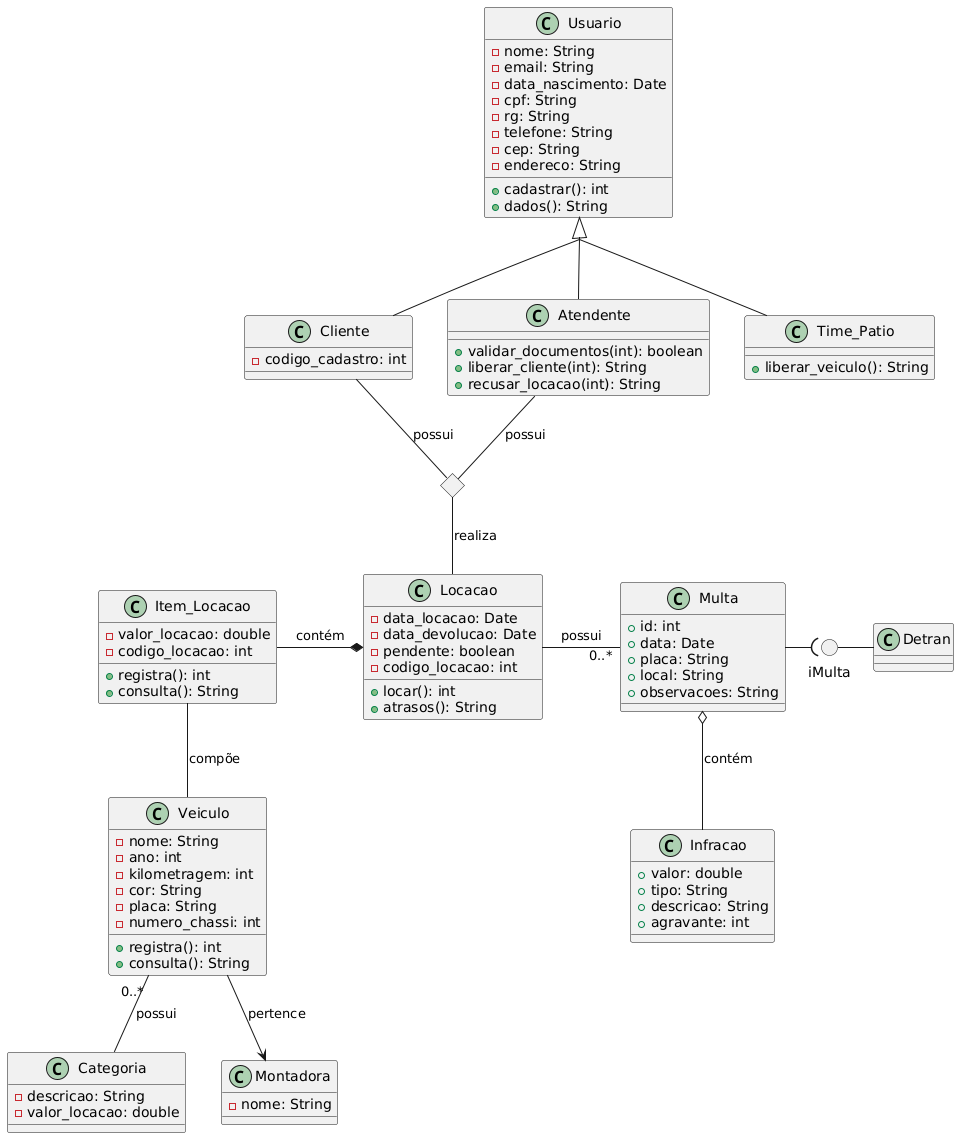

The diagram above was rendered by PlantUML. Its source (embedded in the PNG):
@startuml

skinparam groupInheritance 2

class Usuario {
	- nome: String
	- email: String
	- data_nascimento: Date
	- cpf: String
	- rg: String
	- telefone: String
	- cep: String
	- endereco: String

	+ cadastrar(): int
	+ dados(): String
}

class Cliente {
	- codigo_cadastro: int
}

class Atendente {
	+ validar_documentos(int): boolean
	+ liberar_cliente(int): String
	+ recusar_locacao(int): String
}

class Time_Patio {
	+ liberar_veiculo(): String
}

Usuario <|-- Cliente
Usuario <|-- Atendente
Usuario <|-- Time_Patio

class Detran {}

class Multa {
	+ id: int
	+ data: Date
	+ placa: String
	+ local: String
	+ observacoes: String	
}

class Infracao {
	+ valor: double
	+ tipo: String
	+ descricao: String
	+ agravante: int
}

circle iMulta

iMulta -r- Detran
Multa -( iMulta
Multa o-- Infracao : contém

class Locacao {
	- data_locacao: Date
	- data_devolucao: Date
	- pendente: boolean
	- codigo_locacao: int	

	+ locar(): int
	+ atrasos(): String
}

class Item_Locacao {
	- valor_locacao: double
	- codigo_locacao: int	

	+ registra(): int
	+ consulta(): String
}

class Veiculo {
	- nome: String
	- ano: int
	- kilometragem: int
	- cor: String
	- placa: String
	- numero_chassi: int

	+ registra(): int
	+ consulta(): String
}

class Categoria {
	- descricao: String
	- valor_locacao: double
}

class Montadora {
	- nome: String
}

Veiculo "0..*" -- Categoria : possui
Veiculo  --> Montadora : pertence

<> cliente_atendente_diamond

Cliente -- cliente_atendente_diamond : possui
Atendente -- cliente_atendente_diamond : possui
cliente_atendente_diamond -- Locacao : realiza

Locacao *-l- Item_Locacao : contém
Locacao -- "0..*" Multa : possui

Item_Locacao -- Veiculo : compõe

Multa -[hidden]l- Locacao

@enduml